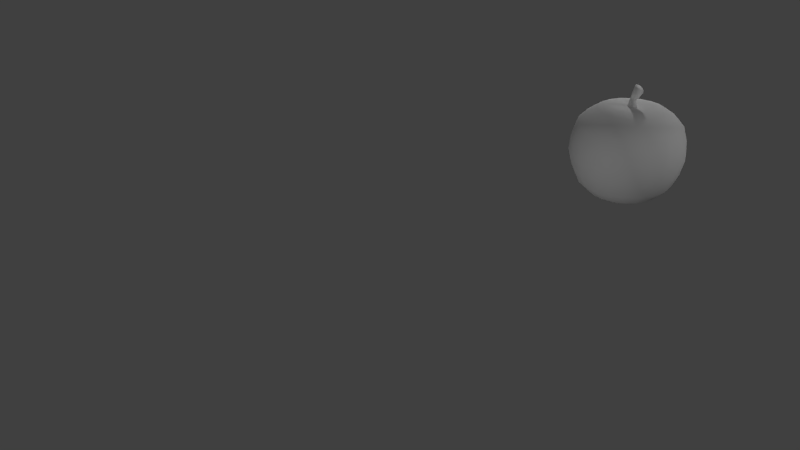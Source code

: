 # Source: pumpkin.blend  (saved by Blender 2.74.0; exported with 4.5.12 LTS)
import bpy
from mathutils import Matrix  # noqa: F401  (used for matrix-valued properties, if any)

bpy.ops.wm.read_factory_settings(use_empty=True)
scene = bpy.context.scene
scene.name = 'Scene'

# ---- collections
col_collection_1 = bpy.data.collections.new('Collection 1'); scene.collection.children.link(col_collection_1)

# ---- materials (node trees are filled in below, after node groups)
mat_pumpkin_texture = bpy.data.materials.new('pumpkin_texture')
mat_pumpkin_texture.alpha_threshold = 0.0
mat_pumpkin_texture.use_transparent_shadow = False
mat_pumpkin_texture.roughness = 0.5
mat_pumpkin_texture.specular_intensity = 0.0
mat_pumpkin_stem = bpy.data.materials.new('pumpkin_stem')
mat_pumpkin_stem.alpha_threshold = 0.0
mat_pumpkin_stem.use_transparent_shadow = False
mat_pumpkin_stem.roughness = 0.5
mat_pumpkin_stem.line_color = (0.0, 0.0, 0.0, 1.0)

# ---- material node trees

# ---- world
world_world = bpy.data.worlds.new('World'); scene.world = world_world
world_world.color = (0.05088, 0.05088, 0.05088)
world_world.use_sun_shadow = False
world_world.sun_shadow_jitter_overblur = 0.0
world_world.cycles.sampling_method = 'MANUAL'
world_world.cycles.sample_map_resolution = 256

# ---- cameras
cam_camera = bpy.data.cameras.new('Camera')
cam_camera.clip_end = 100.0
cam_camera.lens = 35.0
cam_camera.sensor_width = 32.0
cam_camera.sensor_height = 18.0
cam_camera.ortho_scale = 7.314
cam_camera.dof.focus_distance = 0.0
cam_camera.dof.aperture_fstop = 128.0

# ---- lights
light_lamp_004 = bpy.data.lights.new('Lamp.004', 'POINT')
light_lamp_004.transmission_factor = 0.0
light_lamp_004.cutoff_distance = 30.0
light_lamp_004.energy = 100.0
light_lamp_004.shadow_buffer_clip_start = 1.001
light_lamp_004.shadow_soft_size = 0.1
light_lamp_004.shadow_maximum_resolution = 0.006
light_lamp_004.use_absolute_resolution = True
light_lamp_004.cycles.use_multiple_importance_sampling = False
light_lamp_003 = bpy.data.lights.new('Lamp.003', 'POINT')
light_lamp_003.transmission_factor = 0.0
light_lamp_003.cutoff_distance = 30.0
light_lamp_003.energy = 100.0
light_lamp_003.shadow_buffer_clip_start = 1.001
light_lamp_003.shadow_soft_size = 0.1
light_lamp_003.shadow_maximum_resolution = 0.006
light_lamp_003.use_absolute_resolution = True
light_lamp_003.cycles.use_multiple_importance_sampling = False
light_lamp_002 = bpy.data.lights.new('Lamp.002', 'POINT')
light_lamp_002.transmission_factor = 0.0
light_lamp_002.cutoff_distance = 30.0
light_lamp_002.energy = 100.0
light_lamp_002.shadow_buffer_clip_start = 1.001
light_lamp_002.shadow_soft_size = 0.1
light_lamp_002.shadow_maximum_resolution = 0.006
light_lamp_002.use_absolute_resolution = True
light_lamp_002.cycles.use_multiple_importance_sampling = False
light_lamp_001 = bpy.data.lights.new('Lamp.001', 'POINT')
light_lamp_001.transmission_factor = 0.0
light_lamp_001.cutoff_distance = 30.0
light_lamp_001.energy = 100.0
light_lamp_001.shadow_buffer_clip_start = 1.001
light_lamp_001.shadow_soft_size = 0.1
light_lamp_001.shadow_maximum_resolution = 0.006
light_lamp_001.use_absolute_resolution = True
light_lamp_001.cycles.use_multiple_importance_sampling = False
light_lamp = bpy.data.lights.new('Lamp', 'POINT')
light_lamp.transmission_factor = 0.0
light_lamp.cutoff_distance = 30.0
light_lamp.energy = 100.0
light_lamp.shadow_buffer_clip_start = 1.001
light_lamp.shadow_soft_size = 0.1
light_lamp.shadow_maximum_resolution = 0.006
light_lamp.use_absolute_resolution = True
light_lamp.cycles.use_multiple_importance_sampling = False

# ---- meshes
me_cylinder = bpy.data.meshes.new('Cylinder')
me_cylinder.from_pydata([(1.172e-08, 0.7983, -0.5046), (6.957e-09, 0.8803, 0.5046), (0.2467, 0.7592, -0.5046), (0.272, 0.8372, 0.5046), (0.4692, 0.6458, -0.5046), (0.5174, 0.7122, 0.5046), (0.6458, 0.4692, -0.5046), (0.7122, 0.5174, 0.5046), (0.7592, 0.2467, -0.5046), (0.8372, 0.272, 0.5046), (0.7983, 2.403e-08, -0.5046), (0.8803, -3.517e-09, 0.5046), (0.7592, -0.2467, -0.5046), (0.8372, -0.272, 0.5046), (0.6458, -0.4692, -0.5046), (0.7122, -0.5174, 0.5046), (0.4692, -0.6458, -0.5046), (0.5174, -0.7122, 0.5046), (0.2467, -0.7592, -0.5046), (0.272, -0.8372, 0.5046), (-2.484e-07, -0.7983, -0.5046), (-2.799e-07, -0.8803, 0.5046), (-0.2467, -0.7592, -0.5046), (-0.272, -0.8372, 0.5046), (-0.4692, -0.6458, -0.5046), (-0.5174, -0.7122, 0.5046), (-0.6458, -0.4692, -0.5046), (-0.7122, -0.5174, 0.5046), (-0.7592, -0.2467, -0.5046), (-0.8372, -0.272, 0.5046), (-0.7983, 8.297e-07, -0.5046), (-0.8803, 8.85e-07, 0.5046), (-0.7592, 0.2467, -0.5046), (-0.8372, 0.272, 0.5046), (-0.6458, 0.4692, -0.5046), (-0.7122, 0.5174, 0.5046), (-0.4692, 0.6458, -0.5046), (-0.5174, 0.7122, 0.5046), (-0.2467, 0.7592, -0.5046), (-0.272, 0.8372, 0.5046), (1.449e-09, 0.9751, 0.0), (0.3013, 0.9274, 0.0), (0.5731, 0.7889, 0.0), (0.7889, 0.5731, 0.0), (0.9274, 0.3013, 0.0), (0.9751, -3.534e-08, 0.0), (0.9274, -0.3013, 0.0), (0.7889, -0.5731, 0.0), (0.5731, -0.7889, 0.0), (0.3013, -0.9274, 0.0), (-3.163e-07, -0.9751, 0.0), (-0.3013, -0.9274, 0.0), (-0.5731, -0.7889, 0.0), (-0.7889, -0.5731, 0.0), (-0.9274, -0.3013, 0.0), (-0.9751, 9.488e-07, 0.0), (-0.9274, 0.3013, 0.0), (-0.7889, 0.5731, 0.0), (-0.5731, 0.7889, 0.0), (-0.3013, 0.9274, 0.0), (1.24e-08, 0.7533, 0.6425), (0.2328, 0.7164, 0.6425), (0.4428, 0.6094, 0.6425), (0.6094, 0.4428, 0.6425), (0.7164, 0.2328, 0.6425), (0.7533, 4.171e-08, 0.6425), (0.7164, -0.2328, 0.6425), (0.6094, -0.4428, 0.6425), (0.4428, -0.6094, 0.6425), (0.2328, -0.7164, 0.6425), (-2.33e-07, -0.7533, 0.6425), (-0.2328, -0.7164, 0.6425), (-0.4428, -0.6094, 0.6425), (-0.6094, -0.4428, 0.6425), (-0.7164, -0.2328, 0.6425), (-0.7533, 8.02e-07, 0.6425), (-0.7164, 0.2328, 0.6425), (-0.6094, 0.4428, 0.6425), (-0.4428, 0.6094, 0.6425), (-0.2328, 0.7164, 0.6425), (2.568e-08, 0.5703, 0.7683), (0.1762, 0.5424, 0.7683), (0.3352, 0.4614, 0.7683), (0.4614, 0.3352, 0.7683), (0.5424, 0.1762, 0.7683), (0.5703, 1.032e-07, 0.7683), (0.5424, -0.1762, 0.7683), (0.4614, -0.3352, 0.7683), (0.3352, -0.4614, 0.7683), (0.1762, -0.5424, 0.7683), (-1.602e-07, -0.5703, 0.7683), (-0.1762, -0.5424, 0.7683), (-0.3352, -0.4614, 0.7683), (-0.4614, -0.3352, 0.7683), (-0.5424, -0.1762, 0.7683), (-0.5703, 6.789e-07, 0.7683), (-0.5424, 0.1762, 0.7683), (-0.4614, 0.3352, 0.7683), (-0.3352, 0.4614, 0.7683), (-0.1762, 0.5424, 0.7683), (4.209e-08, 0.3725, 0.817), (0.1151, 0.3543, 0.817), (0.219, 0.3014, 0.817), (0.3014, 0.219, 0.817), (0.3543, 0.1151, 0.817), (0.3725, 1.667e-07, 0.817), (0.3543, -0.1151, 0.817), (0.3014, -0.219, 0.817), (0.219, -0.3014, 0.817), (0.1151, -0.3543, 0.817), (-7.93e-08, -0.3725, 0.817), (-0.1151, -0.3543, 0.817), (-0.219, -0.3014, 0.817), (-0.3014, -0.219, 0.817), (-0.3543, -0.1151, 0.817), (-0.3725, 5.427e-07, 0.817), (-0.3543, 0.1151, 0.817), (-0.3014, 0.219, 0.817), (-0.219, 0.3014, 0.817), (-0.1151, 0.3543, 0.817), (2.596e-09, 0.9549, 0.2523), (0.2951, 0.9082, 0.2523), (0.5613, 0.7726, 0.2523), (0.7726, 0.5613, 0.2523), (0.9082, 0.2951, 0.2523), (0.9549, -2.844e-08, 0.2523), (0.9082, -0.2951, 0.2523), (0.7726, -0.5613, 0.2523), (0.5613, -0.7726, 0.2523), (0.2951, -0.9082, 0.2523), (-3.086e-07, -0.9549, 0.2523), (-0.2951, -0.9082, 0.2523), (-0.5613, -0.7726, 0.2523), (-0.7726, -0.5613, 0.2523), (-0.9082, -0.2951, 0.2523), (-0.9549, 9.354e-07, 0.2523), (-0.9082, 0.2951, 0.2523), (-0.7726, 0.5613, 0.2523), (-0.5613, 0.7726, 0.2523), (-0.2951, 0.9082, 0.2523), (0.2827, 0.8699, -0.2523), (0.5376, 0.74, -0.2523), (0.74, 0.5376, -0.2523), (0.8699, 0.2827, -0.2523), (0.9147, -1.405e-08, -0.2523), (0.8699, -0.2827, -0.2523), (0.74, -0.5376, -0.2523), (0.5376, -0.74, -0.2523), (0.2827, -0.8699, -0.2523), (-2.931e-07, -0.9147, -0.2523), (-0.2827, -0.8699, -0.2523), (-0.5376, -0.74, -0.2523), (-0.74, -0.5376, -0.2523), (-0.8699, -0.2827, -0.2523), (-0.9147, 9.091e-07, -0.2523), (-0.8699, 0.2827, -0.2523), (-0.74, 0.5376, -0.2523), (-0.5376, 0.74, -0.2523), (-0.2827, 0.8699, -0.2523), (4.958e-09, 0.9147, -0.2523), (2.312e-08, 0.6012, -0.6952), (0.1858, 0.5717, -0.6952), (0.3534, 0.4863, -0.6952), (0.4863, 0.3534, -0.6952), (0.5717, 0.1858, -0.6952), (0.6012, 8.653e-08, -0.6952), (0.5717, -0.1858, -0.6952), (0.4863, -0.3533, -0.6952), (0.3534, -0.4863, -0.6952), (0.1858, -0.5717, -0.6952), (-1.728e-07, -0.6012, -0.6952), (-0.1858, -0.5717, -0.6952), (-0.3534, -0.4863, -0.6952), (-0.4863, -0.3533, -0.6952), (-0.5717, -0.1858, -0.6952), (-0.6012, 6.933e-07, -0.6952), (-0.5717, 0.1858, -0.6952), (-0.4863, 0.3534, -0.6952), (-0.3533, 0.4863, -0.6952), (-0.1858, 0.5717, -0.6952), (3.066e-08, 0.3669, -0.8088), (0.1134, 0.349, -0.8088), (0.2157, 0.2968, -0.8088), (0.2968, 0.2157, -0.8088), (0.349, 0.1134, -0.8088), (0.3669, 1.608e-07, -0.8088), (0.3489, -0.1134, -0.8088), (0.2968, -0.2157, -0.8088), (0.2157, -0.2968, -0.8088), (0.1134, -0.3489, -0.8088), (-8.89e-08, -0.3669, -0.8088), (-0.1134, -0.3489, -0.8088), (-0.2157, -0.2968, -0.8088), (-0.2968, -0.2157, -0.8088), (-0.349, -0.1134, -0.8088), (-0.3669, 5.311e-07, -0.8088), (-0.3489, 0.1134, -0.8088), (-0.2968, 0.2157, -0.8088), (-0.2157, 0.2968, -0.8088), (-0.1134, 0.349, -0.8088), (4.201e-08, 0.1856, -0.8291), (0.05737, 0.1766, -0.8291), (0.1091, 0.1502, -0.8291), (0.1502, 0.1091, -0.8291), (0.1766, 0.05737, -0.8291), (0.1856, 2.19e-07, -0.8291), (0.1766, -0.05737, -0.8291), (0.1502, -0.1091, -0.8291), (0.1091, -0.1502, -0.8291), (0.05737, -0.1766, -0.8291), (-1.848e-08, -0.1856, -0.8291), (-0.05737, -0.1766, -0.8291), (-0.1091, -0.1502, -0.8291), (-0.1502, -0.1091, -0.8291), (-0.1766, -0.05737, -0.8291), (-0.1856, 4.064e-07, -0.8291), (-0.1766, 0.05737, -0.8291), (-0.1502, 0.1091, -0.8291), (-0.1091, 0.1502, -0.8291), (-0.05737, 0.1766, -0.8291), (0.07655, 0.2356, 0.817), (4.858e-08, 0.2477, 0.817), (0.1456, 0.2004, 0.817), (0.2004, 0.1456, 0.817), (0.2356, 0.07655, 0.817), (0.2477, 2.057e-07, 0.817), (0.2356, -0.07655, 0.817), (0.2004, -0.1456, 0.817), (0.1456, -0.2004, 0.817), (0.07655, -0.2356, 0.817), (-3.213e-08, -0.2477, 0.817), (-0.07655, -0.2356, 0.817), (-0.1456, -0.2004, 0.817), (-0.2004, -0.1456, 0.817), (-0.2356, -0.07655, 0.817), (-0.2477, 4.557e-07, 0.817), (-0.2356, 0.07655, 0.817), (-0.2004, 0.1456, 0.817), (-0.1456, 0.2004, 0.817), (-0.07655, 0.2356, 0.817), (0.02998, 0.09226, 0.817), (5.914e-08, 0.09701, 0.817), (0.05702, 0.07848, 0.817), (0.07848, 0.05702, 0.817), (0.09226, 0.02998, 0.817), (0.09701, 2.532e-07, 0.817), (0.09226, -0.02998, 0.817), (0.07848, -0.05702, 0.817), (0.05702, -0.07848, 0.817), (0.02998, -0.09226, 0.817), (2.753e-08, -0.09701, 0.817), (-0.02998, -0.09226, 0.817), (-0.05702, -0.07848, 0.817), (-0.07848, -0.05702, 0.817), (-0.09226, -0.02998, 0.817), (-0.09701, 3.512e-07, 0.817), (-0.09226, 0.02998, 0.817), (-0.07848, 0.05702, 0.817), (-0.05702, 0.07848, 0.817), (-0.02998, 0.09226, 0.817)], [], [(120, 1, 3, 121), (121, 3, 5, 122), (122, 5, 7, 123), (123, 7, 9, 124), (124, 9, 11, 125), (125, 11, 13, 126), (126, 13, 15, 127), (127, 15, 17, 128), (128, 17, 19, 129), (129, 19, 21, 130), (130, 21, 23, 131), (131, 23, 25, 132), (132, 25, 27, 133), (133, 27, 29, 134), (134, 29, 31, 135), (135, 31, 33, 136), (136, 33, 35, 137), (137, 35, 37, 138), (23, 21, 70, 71), (139, 39, 1, 120), (138, 37, 39, 139), (6, 8, 164, 163), (157, 58, 59, 158), (158, 59, 40, 159), (156, 57, 58, 157), (155, 56, 57, 156), (154, 55, 56, 155), (153, 54, 55, 154), (152, 53, 54, 153), (151, 52, 53, 152), (150, 51, 52, 151), (149, 50, 51, 150), (148, 49, 50, 149), (147, 48, 49, 148), (146, 47, 48, 147), (145, 46, 47, 146), (144, 45, 46, 145), (143, 44, 45, 144), (142, 43, 44, 143), (141, 42, 43, 142), (140, 41, 42, 141), (159, 40, 41, 140), (70, 69, 89, 90), (7, 5, 62, 63), (29, 27, 73, 74), (35, 33, 76, 77), (13, 11, 65, 66), (1, 39, 79, 60), (19, 17, 68, 69), (25, 23, 71, 72), (9, 7, 63, 64), (31, 29, 74, 75), (37, 35, 77, 78), (15, 13, 66, 67), (21, 19, 69, 70), (5, 3, 61, 62), (27, 25, 72, 73), (11, 9, 64, 65), (33, 31, 75, 76), (39, 37, 78, 79), (3, 1, 60, 61), (17, 15, 67, 68), (83, 82, 102, 103), (79, 78, 98, 99), (68, 67, 87, 88), (77, 76, 96, 97), (66, 65, 85, 86), (64, 63, 83, 84), (75, 74, 94, 95), (62, 61, 81, 82), (73, 72, 92, 93), (71, 70, 90, 91), (60, 79, 99, 80), (69, 68, 88, 89), (78, 77, 97, 98), (67, 66, 86, 87), (65, 64, 84, 85), (76, 75, 95, 96), (63, 62, 82, 83), (74, 73, 93, 94), (61, 60, 80, 81), (72, 71, 91, 92), (118, 117, 237, 238), (94, 93, 113, 114), (81, 80, 100, 101), (92, 91, 111, 112), (90, 89, 109, 110), (99, 98, 118, 119), (88, 87, 107, 108), (97, 96, 116, 117), (86, 85, 105, 106), (84, 83, 103, 104), (95, 94, 114, 115), (82, 81, 101, 102), (93, 92, 112, 113), (91, 90, 110, 111), (80, 99, 119, 100), (89, 88, 108, 109), (98, 97, 117, 118), (87, 86, 106, 107), (85, 84, 104, 105), (96, 95, 115, 116), (58, 138, 139, 59), (59, 139, 120, 40), (57, 137, 138, 58), (56, 136, 137, 57), (55, 135, 136, 56), (54, 134, 135, 55), (53, 133, 134, 54), (52, 132, 133, 53), (51, 131, 132, 52), (50, 130, 131, 51), (49, 129, 130, 50), (48, 128, 129, 49), (47, 127, 128, 48), (46, 126, 127, 47), (45, 125, 126, 46), (44, 124, 125, 45), (43, 123, 124, 44), (42, 122, 123, 43), (41, 121, 122, 42), (40, 120, 121, 41), (0, 159, 140, 2), (2, 140, 141, 4), (4, 141, 142, 6), (6, 142, 143, 8), (8, 143, 144, 10), (10, 144, 145, 12), (12, 145, 146, 14), (14, 146, 147, 16), (16, 147, 148, 18), (18, 148, 149, 20), (20, 149, 150, 22), (22, 150, 151, 24), (24, 151, 152, 26), (26, 152, 153, 28), (28, 153, 154, 30), (30, 154, 155, 32), (32, 155, 156, 34), (34, 156, 157, 36), (38, 158, 159, 0), (36, 157, 158, 38), (178, 179, 199, 198), (28, 30, 175, 174), (34, 36, 178, 177), (12, 14, 167, 166), (18, 20, 170, 169), (2, 4, 162, 161), (24, 26, 173, 172), (8, 10, 165, 164), (30, 32, 176, 175), (36, 38, 179, 178), (0, 2, 161, 160), (14, 16, 168, 167), (20, 22, 171, 170), (4, 6, 163, 162), (26, 28, 174, 173), (32, 34, 177, 176), (10, 12, 166, 165), (38, 0, 160, 179), (16, 18, 169, 168), (22, 24, 172, 171), (180, 181, 201, 200), (167, 168, 188, 187), (176, 177, 197, 196), (165, 166, 186, 185), (163, 164, 184, 183), (174, 175, 195, 194), (161, 162, 182, 181), (172, 173, 193, 192), (170, 171, 191, 190), (179, 160, 180, 199), (168, 169, 189, 188), (177, 178, 198, 197), (166, 167, 187, 186), (164, 165, 185, 184), (175, 176, 196, 195), (162, 163, 183, 182), (173, 174, 194, 193), (160, 161, 181, 180), (171, 172, 192, 191), (169, 170, 190, 189), (200, 201, 202, 203, 204, 205, 206, 207, 208, 209, 210, 211, 212, 213, 214, 215, 216, 217, 218, 219), (191, 192, 212, 211), (189, 190, 210, 209), (198, 199, 219, 218), (187, 188, 208, 207), (196, 197, 217, 216), (185, 186, 206, 205), (183, 184, 204, 203), (194, 195, 215, 214), (181, 182, 202, 201), (192, 193, 213, 212), (190, 191, 211, 210), (199, 180, 200, 219), (188, 189, 209, 208), (197, 198, 218, 217), (186, 187, 207, 206), (184, 185, 205, 204), (195, 196, 216, 215), (182, 183, 203, 202), (193, 194, 214, 213), (221, 239, 259, 241), (107, 106, 226, 227), (105, 104, 224, 225), (116, 115, 235, 236), (103, 102, 222, 223), (114, 113, 233, 234), (101, 100, 221, 220), (112, 111, 231, 232), (110, 109, 229, 230), (119, 118, 238, 239), (108, 107, 227, 228), (117, 116, 236, 237), (106, 105, 225, 226), (104, 103, 223, 224), (115, 114, 234, 235), (102, 101, 220, 222), (113, 112, 232, 233), (111, 110, 230, 231), (100, 119, 239, 221), (109, 108, 228, 229), (240, 241, 259, 258, 257, 256, 255, 254, 253, 252, 251, 250, 249, 248, 247, 246, 245, 244, 243, 242), (229, 228, 248, 249), (238, 237, 257, 258), (227, 226, 246, 247), (225, 224, 244, 245), (236, 235, 255, 256), (223, 222, 242, 243), (234, 233, 253, 254), (220, 221, 241, 240), (232, 231, 251, 252), (230, 229, 249, 250), (239, 238, 258, 259), (228, 227, 247, 248), (237, 236, 256, 257), (226, 225, 245, 246), (224, 223, 243, 244), (235, 234, 254, 255), (222, 220, 240, 242), (233, 232, 252, 253), (231, 230, 250, 251)])
me_cylinder.polygons.foreach_set('use_smooth', [True] * 242)
_uv = me_cylinder.uv_layers.new(name='UVMap')
_uv.uv.foreach_set('vector', [0.5007, 0.5518, 0.5007, 0.6533, 0.4594, 0.6533, 0.4594, 0.5518, 0.4594, 0.5518, 0.4594, 0.6533, 0.4265, 0.6533, 0.4265, 0.5518, 0.4265, 0.5518, 0.4265, 0.6533, 0.3795, 0.6533, 0.3795, 0.5518, 0.3795, 0.5518, 0.3795, 0.6533, 0.3327, 0.6533, 0.3327, 0.5518, 0.3327, 0.5518, 0.3327, 0.6533, 0.2833, 0.6533, 0.2833, 0.5518, 0.2833, 0.5518, 0.2833, 0.6533, 0.2452, 0.6533, 0.2452, 0.5518, 0.2452, 0.5518, 0.2452, 0.6533, 0.197, 0.6533, 0.197, 0.5518, 0.197, 0.5518, 0.197, 0.6533, 0.155, 0.6533, 0.155, 0.5518, 0.155, 0.5518, 0.155, 0.6533, 0.1151, 0.6533, 0.1151, 0.5518, 0.1151, 0.5518, 0.1151, 0.6533, -0.001806, 0.6533, -0.001806, 0.5518, 0.9983, 0.5518, 0.9983, 0.6533, 0.9428, 0.6533, 0.9428, 0.5518, 0.9428, 0.5518, 0.9428, 0.6533, 0.8119, 0.6533, 0.8119, 0.5518, 0.8119, 0.5518, 0.8119, 0.6533, 0.6508, 0.6533, 0.6508, 0.5518, 0.6508, 0.5518, 0.6508, 0.6533, 0.6247, 0.6533, 0.6247, 0.5518, 0.6247, 0.5518, 0.6247, 0.6533, 0.6008, 0.6533, 0.6008, 0.5518, 0.6008, 0.5518, 0.6008, 0.6533, 0.5782, 0.6533, 0.5782, 0.5518, 0.5782, 0.5518, 0.5782, 0.6533, 0.5565, 0.6533, 0.5565, 0.5518, 0.5565, 0.5518, 0.5565, 0.6533, 0.5354, 0.6533, 0.5354, 0.5518, 0.9428, 0.6533, 0.9983, 0.6533, 0.9983, 0.7166, 0.9428, 0.7166, 0.5157, 0.5518, 0.5157, 0.6533, 0.5007, 0.6533, 0.5007, 0.5518, 0.5354, 0.5518, 0.5354, 0.6533, 0.5157, 0.6533, 0.5157, 0.5518, 0.3795, 0.1864, 0.3327, 0.1864, 0.3327, 0.1206, 0.3795, 0.1206, 0.5354, 0.2953, 0.5354, 0.4383, 0.5157, 0.4383, 0.5157, 0.2953, 0.5157, 0.2953, 0.5157, 0.4383, 0.5007, 0.4383, 0.5007, 0.2953, 0.5565, 0.2953, 0.5565, 0.4383, 0.5354, 0.4383, 0.5354, 0.2953, 0.5782, 0.2953, 0.5782, 0.4383, 0.5565, 0.4383, 0.5565, 0.2953, 0.6008, 0.2953, 0.6008, 0.4383, 0.5782, 0.4383, 0.5782, 0.2953, 0.6247, 0.2953, 0.6247, 0.4383, 0.6008, 0.4383, 0.6008, 0.2953, 0.6508, 0.2953, 0.6508, 0.4383, 0.6247, 0.4383, 0.6247, 0.2953, 0.8119, 0.2953, 0.8119, 0.4383, 0.6508, 0.4383, 0.6508, 0.2953, 0.9428, 0.2953, 0.9428, 0.4383, 0.8119, 0.4383, 0.8119, 0.2953, 0.9983, 0.2953, 0.9983, 0.4383, 0.9428, 0.4383, 0.9428, 0.2953, 0.1151, 0.2953, 0.1151, 0.4383, -0.001806, 0.4383, -0.001806, 0.2953, 0.155, 0.2953, 0.155, 0.4383, 0.1151, 0.4383, 0.1151, 0.2953, 0.197, 0.2953, 0.197, 0.4383, 0.155, 0.4383, 0.155, 0.2953, 0.2452, 0.2953, 0.2452, 0.4383, 0.197, 0.4383, 0.197, 0.2953, 0.2833, 0.2953, 0.2833, 0.4383, 0.2452, 0.4383, 0.2452, 0.2953, 0.3327, 0.2953, 0.3327, 0.4383, 0.2833, 0.4383, 0.2833, 0.2953, 0.3795, 0.2953, 0.3795, 0.4383, 0.3327, 0.4383, 0.3327, 0.2953, 0.4265, 0.2953, 0.4265, 0.4383, 0.3795, 0.4383, 0.3795, 0.2953, 0.4594, 0.2953, 0.4594, 0.4383, 0.4265, 0.4383, 0.4265, 0.2953, 0.5007, 0.2953, 0.5007, 0.4383, 0.4594, 0.4383, 0.4594, 0.2953, -0.001806, 0.7166, 0.1151, 0.7166, 0.1151, 0.7817, -0.001806, 0.7817, 0.3795, 0.6533, 0.4265, 0.6533, 0.4265, 0.7166, 0.3795, 0.7166, 0.6247, 0.6533, 0.6508, 0.6533, 0.6508, 0.7166, 0.6247, 0.7166, 0.5565, 0.6533, 0.5782, 0.6533, 0.5782, 0.7166, 0.5565, 0.7166, 0.2452, 0.6533, 0.2833, 0.6533, 0.2833, 0.7166, 0.2452, 0.7166, 0.5007, 0.6533, 0.5157, 0.6533, 0.5157, 0.7166, 0.5007, 0.7166, 0.1151, 0.6533, 0.155, 0.6533, 0.155, 0.7166, 0.1151, 0.7166, 0.8119, 0.6533, 0.9428, 0.6533, 0.9428, 0.7166, 0.8119, 0.7166, 0.3327, 0.6533, 0.3795, 0.6533, 0.3795, 0.7166, 0.3327, 0.7166, 0.6008, 0.6533, 0.6247, 0.6533, 0.6247, 0.7166, 0.6008, 0.7166, 0.5354, 0.6533, 0.5565, 0.6533, 0.5565, 0.7166, 0.5354, 0.7166, 0.197, 0.6533, 0.2452, 0.6533, 0.2452, 0.7166, 0.197, 0.7166, -0.001806, 0.6533, 0.1151, 0.6533, 0.1151, 0.7166, -0.001806, 0.7166, 0.4265, 0.6533, 0.4594, 0.6533, 0.4594, 0.7166, 0.4265, 0.7166, 0.6508, 0.6533, 0.8119, 0.6533, 0.8119, 0.7166, 0.6508, 0.7166, 0.2833, 0.6533, 0.3327, 0.6533, 0.3327, 0.7166, 0.2833, 0.7166, 0.5782, 0.6533, 0.6008, 0.6533, 0.6008, 0.7166, 0.5782, 0.7166, 0.5157, 0.6533, 0.5354, 0.6533, 0.5354, 0.7166, 0.5157, 0.7166, 0.4594, 0.6533, 0.5007, 0.6533, 0.5007, 0.7166, 0.4594, 0.7166, 0.155, 0.6533, 0.197, 0.6533, 0.197, 0.7166, 0.155, 0.7166, 0.3795, 0.7817, 0.4265, 0.7817, 0.4265, 0.8436, 0.3795, 0.8436, 0.5157, 0.7166, 0.5354, 0.7166, 0.5354, 0.7817, 0.5157, 0.7817, 0.155, 0.7166, 0.197, 0.7166, 0.197, 0.7817, 0.155, 0.7817, 0.5565, 0.7166, 0.5782, 0.7166, 0.5782, 0.7817, 0.5565, 0.7817, 0.2452, 0.7166, 0.2833, 0.7166, 0.2833, 0.7817, 0.2452, 0.7817, 0.3327, 0.7166, 0.3795, 0.7166, 0.3795, 0.7817, 0.3327, 0.7817, 0.6008, 0.7166, 0.6247, 0.7166, 0.6247, 0.7817, 0.6008, 0.7817, 0.4265, 0.7166, 0.4594, 0.7166, 0.4594, 0.7817, 0.4265, 0.7817, 0.6508, 0.7166, 0.8119, 0.7166, 0.8119, 0.7817, 0.6508, 0.7817, 0.9428, 0.7166, 0.9983, 0.7166, 0.9983, 0.7817, 0.9428, 0.7817, 0.5007, 0.7166, 0.5157, 0.7166, 0.5157, 0.7817, 0.5007, 0.7817, 0.1151, 0.7166, 0.155, 0.7166, 0.155, 0.7817, 0.1151, 0.7817, 0.5354, 0.7166, 0.5565, 0.7166, 0.5565, 0.7817, 0.5354, 0.7817, 0.197, 0.7166, 0.2452, 0.7166, 0.2452, 0.7817, 0.197, 0.7817, 0.2833, 0.7166, 0.3327, 0.7166, 0.3327, 0.7817, 0.2833, 0.7817, 0.5782, 0.7166, 0.6008, 0.7166, 0.6008, 0.7817, 0.5782, 0.7817, 0.3795, 0.7166, 0.4265, 0.7166, 0.4265, 0.7817, 0.3795, 0.7817, 0.6247, 0.7166, 0.6508, 0.7166, 0.6508, 0.7817, 0.6247, 0.7817, 0.4594, 0.7166, 0.5007, 0.7166, 0.5007, 0.7817, 0.4594, 0.7817, 0.8119, 0.7166, 0.9428, 0.7166, 0.9428, 0.7817, 0.8119, 0.7817, 0.5354, 0.8436, 0.5565, 0.8436, 0.5565, 0.9128, 0.5354, 0.9128, 0.6247, 0.7817, 0.6508, 0.7817, 0.6508, 0.8436, 0.6247, 0.8436, 0.4594, 0.7817, 0.5007, 0.7817, 0.5007, 0.8436, 0.4594, 0.8436, 0.8119, 0.7817, 0.9428, 0.7817, 0.9428, 0.8436, 0.8119, 0.8436, -0.001806, 0.7817, 0.1151, 0.7817, 0.1151, 0.8436, -0.001806, 0.8436, 0.5157, 0.7817, 0.5354, 0.7817, 0.5354, 0.8436, 0.5157, 0.8436, 0.155, 0.7817, 0.197, 0.7817, 0.197, 0.8436, 0.155, 0.8436, 0.5565, 0.7817, 0.5782, 0.7817, 0.5782, 0.8436, 0.5565, 0.8436, 0.2452, 0.7817, 0.2833, 0.7817, 0.2833, 0.8436, 0.2452, 0.8436, 0.3327, 0.7817, 0.3795, 0.7817, 0.3795, 0.8436, 0.3327, 0.8436, 0.6008, 0.7817, 0.6247, 0.7817, 0.6247, 0.8436, 0.6008, 0.8436, 0.4265, 0.7817, 0.4594, 0.7817, 0.4594, 0.8436, 0.4265, 0.8436, 0.6508, 0.7817, 0.8119, 0.7817, 0.8119, 0.8436, 0.6508, 0.8436, 0.9428, 0.7817, 0.9983, 0.7817, 0.9983, 0.8436, 0.9428, 0.8436, 0.5007, 0.7817, 0.5157, 0.7817, 0.5157, 0.8436, 0.5007, 0.8436, 0.1151, 0.7817, 0.155, 0.7817, 0.155, 0.8436, 0.1151, 0.8436, 0.5354, 0.7817, 0.5565, 0.7817, 0.5565, 0.8436, 0.5354, 0.8436, 0.197, 0.7817, 0.2452, 0.7817, 0.2452, 0.8436, 0.197, 0.8436, 0.2833, 0.7817, 0.3327, 0.7817, 0.3327, 0.8436, 0.2833, 0.8436, 0.5782, 0.7817, 0.6008, 0.7817, 0.6008, 0.8436, 0.5782, 0.8436, 0.5354, 0.4383, 0.5354, 0.5518, 0.5157, 0.5518, 0.5157, 0.4383, 0.5157, 0.4383, 0.5157, 0.5518, 0.5007, 0.5518, 0.5007, 0.4383, 0.5565, 0.4383, 0.5565, 0.5518, 0.5354, 0.5518, 0.5354, 0.4383, 0.5782, 0.4383, 0.5782, 0.5518, 0.5565, 0.5518, 0.5565, 0.4383, 0.6008, 0.4383, 0.6008, 0.5518, 0.5782, 0.5518, 0.5782, 0.4383, 0.6247, 0.4383, 0.6247, 0.5518, 0.6008, 0.5518, 0.6008, 0.4383, 0.6508, 0.4383, 0.6508, 0.5518, 0.6247, 0.5518, 0.6247, 0.4383, 0.8119, 0.4383, 0.8119, 0.5518, 0.6508, 0.5518, 0.6508, 0.4383, 0.9428, 0.4383, 0.9428, 0.5518, 0.8119, 0.5518, 0.8119, 0.4383, 0.9983, 0.4383, 0.9983, 0.5518, 0.9428, 0.5518, 0.9428, 0.4383, 0.1151, 0.4383, 0.1151, 0.5518, -0.001806, 0.5518, -0.001806, 0.4383, 0.155, 0.4383, 0.155, 0.5518, 0.1151, 0.5518, 0.1151, 0.4383, 0.197, 0.4383, 0.197, 0.5518, 0.155, 0.5518, 0.155, 0.4383, 0.2452, 0.4383, 0.2452, 0.5518, 0.197, 0.5518, 0.197, 0.4383, 0.2833, 0.4383, 0.2833, 0.5518, 0.2452, 0.5518, 0.2452, 0.4383, 0.3327, 0.4383, 0.3327, 0.5518, 0.2833, 0.5518, 0.2833, 0.4383, 0.3795, 0.4383, 0.3795, 0.5518, 0.3327, 0.5518, 0.3327, 0.4383, 0.4265, 0.4383, 0.4265, 0.5518, 0.3795, 0.5518, 0.3795, 0.4383, 0.4594, 0.4383, 0.4594, 0.5518, 0.4265, 0.5518, 0.4265, 0.4383, 0.5007, 0.4383, 0.5007, 0.5518, 0.4594, 0.5518, 0.4594, 0.4383, 0.5007, 0.1864, 0.5007, 0.2953, 0.4594, 0.2953, 0.4594, 0.1864, 0.4594, 0.1864, 0.4594, 0.2953, 0.4265, 0.2953, 0.4265, 0.1864, 0.4265, 0.1864, 0.4265, 0.2953, 0.3795, 0.2953, 0.3795, 0.1864, 0.3795, 0.1864, 0.3795, 0.2953, 0.3327, 0.2953, 0.3327, 0.1864, 0.3327, 0.1864, 0.3327, 0.2953, 0.2833, 0.2953, 0.2833, 0.1864, 0.2833, 0.1864, 0.2833, 0.2953, 0.2452, 0.2953, 0.2452, 0.1864, 0.2452, 0.1864, 0.2452, 0.2953, 0.197, 0.2953, 0.197, 0.1864, 0.197, 0.1864, 0.197, 0.2953, 0.155, 0.2953, 0.155, 0.1864, 0.155, 0.1864, 0.155, 0.2953, 0.1151, 0.2953, 0.1151, 0.1864, 0.1151, 0.1864, 0.1151, 0.2953, -0.001806, 0.2953, -0.001806, 0.1864, 0.9983, 0.1864, 0.9983, 0.2953, 0.9428, 0.2953, 0.9428, 0.1864, 0.9428, 0.1864, 0.9428, 0.2953, 0.8119, 0.2953, 0.8119, 0.1864, 0.8119, 0.1864, 0.8119, 0.2953, 0.6508, 0.2953, 0.6508, 0.1864, 0.6508, 0.1864, 0.6508, 0.2953, 0.6247, 0.2953, 0.6247, 0.1864, 0.6247, 0.1864, 0.6247, 0.2953, 0.6008, 0.2953, 0.6008, 0.1864, 0.6008, 0.1864, 0.6008, 0.2953, 0.5782, 0.2953, 0.5782, 0.1864, 0.5782, 0.1864, 0.5782, 0.2953, 0.5565, 0.2953, 0.5565, 0.1864, 0.5565, 0.1864, 0.5565, 0.2953, 0.5354, 0.2953, 0.5354, 0.1864, 0.5157, 0.1864, 0.5157, 0.2953, 0.5007, 0.2953, 0.5007, 0.1864, 0.5354, 0.1864, 0.5354, 0.2953, 0.5157, 0.2953, 0.5157, 0.1864, 0.5354, 0.1206, 0.5157, 0.1206, 0.5157, 0.06695, 0.5354, 0.06695, 0.6247, 0.1864, 0.6008, 0.1864, 0.6008, 0.1206, 0.6247, 0.1206, 0.5565, 0.1864, 0.5354, 0.1864, 0.5354, 0.1206, 0.5565, 0.1206, 0.2452, 0.1864, 0.197, 0.1864, 0.197, 0.1206, 0.2452, 0.1206, 0.1151, 0.1864, -0.001806, 0.1864, -0.001806, 0.1206, 0.1151, 0.1206, 0.4594, 0.1864, 0.4265, 0.1864, 0.4265, 0.1206, 0.4594, 0.1206, 0.8119, 0.1864, 0.6508, 0.1864, 0.6508, 0.1206, 0.8119, 0.1206, 0.3327, 0.1864, 0.2833, 0.1864, 0.2833, 0.1206, 0.3327, 0.1206, 0.6008, 0.1864, 0.5782, 0.1864, 0.5782, 0.1206, 0.6008, 0.1206, 0.5354, 0.1864, 0.5157, 0.1864, 0.5157, 0.1206, 0.5354, 0.1206, 0.5007, 0.1864, 0.4594, 0.1864, 0.4594, 0.1206, 0.5007, 0.1206, 0.197, 0.1864, 0.155, 0.1864, 0.155, 0.1206, 0.197, 0.1206, 0.9983, 0.1864, 0.9428, 0.1864, 0.9428, 0.1206, 0.9983, 0.1206, 0.4265, 0.1864, 0.3795, 0.1864, 0.3795, 0.1206, 0.4265, 0.1206, 0.6508, 0.1864, 0.6247, 0.1864, 0.6247, 0.1206, 0.6508, 0.1206, 0.5782, 0.1864, 0.5565, 0.1864, 0.5565, 0.1206, 0.5782, 0.1206, 0.2833, 0.1864, 0.2452, 0.1864, 0.2452, 0.1206, 0.2833, 0.1206, 0.5157, 0.1864, 0.5007, 0.1864, 0.5007, 0.1206, 0.5157, 0.1206, 0.155, 0.1864, 0.1151, 0.1864, 0.1151, 0.1206, 0.155, 0.1206, 0.9428, 0.1864, 0.8119, 0.1864, 0.8119, 0.1206, 0.9428, 0.1206, 0.5007, 0.06695, 0.4594, 0.06695, 0.4594, 0.006431, 0.5007, 0.006431, 0.197, 0.1206, 0.155, 0.1206, 0.155, 0.06695, 0.197, 0.06695, 0.5782, 0.1206, 0.5565, 0.1206, 0.5565, 0.06695, 0.5782, 0.06695, 0.2833, 0.1206, 0.2452, 0.1206, 0.2452, 0.06695, 0.2833, 0.06695, 0.3795, 0.1206, 0.3327, 0.1206, 0.3327, 0.06695, 0.3795, 0.06695, 0.6247, 0.1206, 0.6008, 0.1206, 0.6008, 0.06695, 0.6247, 0.06695, 0.4594, 0.1206, 0.4265, 0.1206, 0.4265, 0.06695, 0.4594, 0.06695, 0.8119, 0.1206, 0.6508, 0.1206, 0.6508, 0.06695, 0.8119, 0.06695, 0.9983, 0.1206, 0.9428, 0.1206, 0.9428, 0.06695, 0.9983, 0.06695, 0.5157, 0.1206, 0.5007, 0.1206, 0.5007, 0.06695, 0.5157, 0.06695, 0.155, 0.1206, 0.1151, 0.1206, 0.1151, 0.06695, 0.155, 0.06695, 0.5565, 0.1206, 0.5354, 0.1206, 0.5354, 0.06695, 0.5565, 0.06695, 0.2452, 0.1206, 0.197, 0.1206, 0.197, 0.06695, 0.2452, 0.06695, 0.3327, 0.1206, 0.2833, 0.1206, 0.2833, 0.06695, 0.3327, 0.06695, 0.6008, 0.1206, 0.5782, 0.1206, 0.5782, 0.06695, 0.6008, 0.06695, 0.4265, 0.1206, 0.3795, 0.1206, 0.3795, 0.06695, 0.4265, 0.06695, 0.6508, 0.1206, 0.6247, 0.1206, 0.6247, 0.06695, 0.6508, 0.06695, 0.5007, 0.1206, 0.4594, 0.1206, 0.4594, 0.06695, 0.5007, 0.06695, 0.9428, 0.1206, 0.8119, 0.1206, 0.8119, 0.06695, 0.9428, 0.06695, 0.1151, 0.1206, -0.001806, 0.1206, -0.001806, 0.06695, 0.1151, 0.06695, 0.1842, 0.008666, 0.189, 0.007085, 0.1942, 0.007085, 0.199, 0.008666, 0.2032, 0.01167, 0.2062, 0.01581, 0.2077, 0.02068, 0.2077, 0.02579, 0.2062, 0.03066, 0.2032, 0.0348, 0.199, 0.0378, 0.1942, 0.03938, 0.189, 0.03938, 0.1842, 0.0378, 0.18, 0.0348, 0.177, 0.03066, 0.1754, 0.02579, 0.1754, 0.02068, 0.177, 0.01581, 0.18, 0.01167, 0.9428, 0.06695, 0.8119, 0.06695, 0.8119, 0.006431, 0.9428, 0.006431, 0.1151, 0.06695, -0.001806, 0.06695, -0.001806, 0.006431, 0.1151, 0.006431, 0.5354, 0.06695, 0.5157, 0.06695, 0.5157, 0.006431, 0.5354, 0.006431, 0.197, 0.06695, 0.155, 0.06695, 0.155, 0.006431, 0.197, 0.006431, 0.5782, 0.06695, 0.5565, 0.06695, 0.5565, 0.006431, 0.5782, 0.006431, 0.2833, 0.06695, 0.2452, 0.06695, 0.2452, 0.006431, 0.2833, 0.006431, 0.3795, 0.06695, 0.3327, 0.06695, 0.3327, 0.006431, 0.3795, 0.006431, 0.6247, 0.06695, 0.6008, 0.06695, 0.6008, 0.006431, 0.6247, 0.006431, 0.4594, 0.06695, 0.4265, 0.06695, 0.4265, 0.006431, 0.4594, 0.006431, 0.8119, 0.06695, 0.6508, 0.06695, 0.6508, 0.006431, 0.8119, 0.006431, 0.9983, 0.06695, 0.9428, 0.06695, 0.9428, 0.006431, 0.9983, 0.006431, 0.5157, 0.06695, 0.5007, 0.06695, 0.5007, 0.006431, 0.5157, 0.006431, 0.155, 0.06695, 0.1151, 0.06695, 0.1151, 0.006431, 0.155, 0.006431, 0.5565, 0.06695, 0.5354, 0.06695, 0.5354, 0.006431, 0.5565, 0.006431, 0.2452, 0.06695, 0.197, 0.06695, 0.197, 0.006431, 0.2452, 0.006431, 0.3327, 0.06695, 0.2833, 0.06695, 0.2833, 0.006431, 0.3327, 0.006431, 0.6008, 0.06695, 0.5782, 0.06695, 0.5782, 0.006431, 0.6008, 0.006431, 0.4265, 0.06695, 0.3795, 0.06695, 0.3795, 0.006431, 0.4265, 0.006431, 0.6508, 0.06695, 0.6247, 0.06695, 0.6247, 0.006431, 0.6508, 0.006431, 0.5007, 0.9128, 0.5157, 0.9128, 0.5157, 0.9992, 0.5007, 0.9992, 0.197, 0.8436, 0.2452, 0.8436, 0.2452, 0.9128, 0.197, 0.9128, 0.2833, 0.8436, 0.3327, 0.8436, 0.3327, 0.9128, 0.2833, 0.9128, 0.5782, 0.8436, 0.6008, 0.8436, 0.6008, 0.9128, 0.5782, 0.9128, 0.3795, 0.8436, 0.4265, 0.8436, 0.4265, 0.9128, 0.3795, 0.9128, 0.6247, 0.8436, 0.6508, 0.8436, 0.6508, 0.9128, 0.6247, 0.9128, 0.4594, 0.8436, 0.5007, 0.8436, 0.5007, 0.9128, 0.4594, 0.9128, 0.8119, 0.8436, 0.9428, 0.8436, 0.9428, 0.9128, 0.8119, 0.9128, -0.001806, 0.8436, 0.1151, 0.8436, 0.1151, 0.9128, -0.001806, 0.9128, 0.5157, 0.8436, 0.5354, 0.8436, 0.5354, 0.9128, 0.5157, 0.9128, 0.155, 0.8436, 0.197, 0.8436, 0.197, 0.9128, 0.155, 0.9128, 0.5565, 0.8436, 0.5782, 0.8436, 0.5782, 0.9128, 0.5565, 0.9128, 0.2452, 0.8436, 0.2833, 0.8436, 0.2833, 0.9128, 0.2452, 0.9128, 0.3327, 0.8436, 0.3795, 0.8436, 0.3795, 0.9128, 0.3327, 0.9128, 0.6008, 0.8436, 0.6247, 0.8436, 0.6247, 0.9128, 0.6008, 0.9128, 0.4265, 0.8436, 0.4594, 0.8436, 0.4594, 0.9128, 0.4265, 0.9128, 0.6508, 0.8436, 0.8119, 0.8436, 0.8119, 0.9128, 0.6508, 0.9128, 0.9428, 0.8436, 0.9983, 0.8436, 0.9983, 0.9128, 0.9428, 0.9128, 0.5007, 0.8436, 0.5157, 0.8436, 0.5157, 0.9128, 0.5007, 0.9128, 0.1151, 0.8436, 0.155, 0.8436, 0.155, 0.9128, 0.1151, 0.9128, 0.09818, 0.7921, 0.09283, 0.7921, 0.08774, 0.7905, 0.08341, 0.7873, 0.08026, 0.783, 0.07861, 0.7779, 0.07861, 0.7726, 0.08026, 0.7675, 0.08341, 0.7631, 0.08774, 0.76, 0.09283, 0.7583, 0.09818, 0.7583, 0.1033, 0.76, 0.1076, 0.7631, 0.1107, 0.7675, 0.1124, 0.7726, 0.1124, 0.7779, 0.1107, 0.783, 0.1076, 0.7873, 0.1033, 0.7905, 0.1151, 0.9128, 0.155, 0.9128, 0.155, 0.9992, 0.1151, 0.9992, 0.5354, 0.9128, 0.5565, 0.9128, 0.5565, 0.9992, 0.5354, 0.9992, 0.197, 0.9128, 0.2452, 0.9128, 0.2452, 0.9992, 0.197, 0.9992, 0.2833, 0.9128, 0.3327, 0.9128, 0.3327, 0.9992, 0.2833, 0.9992, 0.5782, 0.9128, 0.6008, 0.9128, 0.6008, 0.9992, 0.5782, 0.9992, 0.3795, 0.9128, 0.4265, 0.9128, 0.4265, 0.9992, 0.3795, 0.9992, 0.6247, 0.9128, 0.6508, 0.9128, 0.6508, 0.9992, 0.6247, 0.9992, 0.4594, 0.9128, 0.5007, 0.9128, 0.5007, 0.9992, 0.4594, 0.9992, 0.8119, 0.9128, 0.9428, 0.9128, 0.9428, 0.9992, 0.8119, 0.9992, -0.001806, 0.9128, 0.1151, 0.9128, 0.1151, 0.9992, -0.001806, 0.9992, 0.5157, 0.9128, 0.5354, 0.9128, 0.5354, 0.9992, 0.5157, 0.9992, 0.155, 0.9128, 0.197, 0.9128, 0.197, 0.9992, 0.155, 0.9992, 0.5565, 0.9128, 0.5782, 0.9128, 0.5782, 0.9992, 0.5565, 0.9992, 0.2452, 0.9128, 0.2833, 0.9128, 0.2833, 0.9992, 0.2452, 0.9992, 0.3327, 0.9128, 0.3795, 0.9128, 0.3795, 0.9992, 0.3327, 0.9992, 0.6008, 0.9128, 0.6247, 0.9128, 0.6247, 0.9992, 0.6008, 0.9992, 0.4265, 0.9128, 0.4594, 0.9128, 0.4594, 0.9992, 0.4265, 0.9992, 0.6508, 0.9128, 0.8119, 0.9128, 0.8119, 0.9992, 0.6508, 0.9992, 0.9428, 0.9128, 0.9983, 0.9128, 0.9983, 0.9992, 0.9428, 0.9992])
me_cylinder.materials.append(mat_pumpkin_texture)
me_cylinder.use_remesh_preserve_volume = False
me_cylinder.use_remesh_preserve_attributes = False
me_cylinder.use_mirror_vertex_groups = False
me_cylinder.update()
me_cylinder_001 = bpy.data.meshes.new('Cylinder.001')
me_cylinder_001.from_pydata([(0.03226, 0.07501, 0.8165), (0.007893, 0.07887, 0.8165), (0.05425, 0.0638, 0.8165), (0.0717, 0.04636, 0.8165), (0.0829, 0.02437, 0.8165), (0.08676, 2.593e-07, 0.8165), (0.0829, -0.02437, 0.8165), (0.0717, -0.04636, 0.8165), (0.05425, -0.0638, 0.8165), (0.03226, -0.075, 0.8165), (0.007893, -0.07886, 0.8165), (-0.01648, -0.075, 0.8165), (-0.03846, -0.0638, 0.8165), (-0.05591, -0.04636, 0.8165), (-0.06711, -0.02437, 0.8165), (-0.07097, 3.389e-07, 0.8165), (-0.06711, 0.02437, 0.8165), (-0.05591, 0.04636, 0.8165), (-0.03846, 0.0638, 0.8165), (-0.01648, 0.07501, 0.8165), (0.02354, 0.04815, 0.9195), (0.007893, 0.05063, 0.9195), (0.03765, 0.04096, 0.9195), (0.04885, 0.02976, 0.9195), (0.05604, 0.01565, 0.9195), (0.05852, 2.682e-07, 0.9195), (0.05604, -0.01565, 0.9195), (0.04885, -0.02976, 0.9195), (0.03765, -0.04096, 0.9195), (0.02354, -0.04815, 0.9195), (0.007893, -0.05063, 0.9195), (-0.007752, -0.04815, 0.9195), (-0.02187, -0.04096, 0.9195), (-0.03307, -0.02976, 0.9195), (-0.04026, -0.01565, 0.9195), (-0.04274, 3.193e-07, 0.9195), (-0.04026, 0.01565, 0.9195), (-0.03307, 0.02976, 0.9195), (-0.02187, 0.04096, 0.9195), (-0.007752, 0.04815, 0.9195), (0.06989, 0.06568, 0.9961), (0.05023, 0.06906, 1.004), (0.08763, 0.05587, 0.9886), (0.1017, 0.04059, 0.9826), (0.1107, 0.02134, 0.9788), (0.1139, 2.627e-07, 0.9775), (0.1107, -0.02134, 0.9788), (0.1017, -0.04059, 0.9826), (0.08763, -0.05587, 0.9886), (0.06989, -0.06567, 0.9961), (0.05023, -0.06905, 1.004), (0.03058, -0.06567, 1.013), (0.01284, -0.05587, 1.02), (-0.001234, -0.04059, 1.026), (-0.01027, -0.02134, 1.03), (-0.01338, 3.324e-07, 1.031), (-0.01027, 0.02134, 1.03), (-0.001234, 0.04059, 1.026), (0.01284, 0.05587, 1.02), (0.03058, 0.06568, 1.013), (0.1236, 0.08638, 1.11), (0.1028, 0.09082, 1.129), (0.1423, 0.07348, 1.093), (0.1572, 0.05338, 1.079), (0.1667, 0.02807, 1.071), (0.17, 2.551e-07, 1.068), (0.1667, -0.02807, 1.071), (0.1572, -0.05338, 1.079), (0.1423, -0.07348, 1.093), (0.1236, -0.08638, 1.11), (0.1028, -0.09082, 1.129), (0.08205, -0.08638, 1.148), (0.06332, -0.07348, 1.165), (0.04845, -0.05338, 1.178), (0.03891, -0.02807, 1.187), (0.03562, 3.467e-07, 1.19), (0.03891, 0.02807, 1.187), (0.04845, 0.05338, 1.178), (0.06332, 0.07348, 1.165), (0.08205, 0.08638, 1.148)], [], [(0, 2, 3, 4, 5, 6, 7, 8, 9, 10, 11, 12, 13, 14, 15, 16, 17, 18, 19, 1), (37, 36, 56, 57), (4, 3, 23, 24), (15, 14, 34, 35), (2, 0, 20, 22), (13, 12, 32, 33), (11, 10, 30, 31), (1, 19, 39, 21), (9, 8, 28, 29), (18, 17, 37, 38), (7, 6, 26, 27), (5, 4, 24, 25), (16, 15, 35, 36), (3, 2, 22, 23), (14, 13, 33, 34), (0, 1, 21, 20), (12, 11, 31, 32), (10, 9, 29, 30), (19, 18, 38, 39), (8, 7, 27, 28), (17, 16, 36, 37), (6, 5, 25, 26), (50, 49, 69, 70), (26, 25, 45, 46), (24, 23, 43, 44), (35, 34, 54, 55), (22, 20, 40, 42), (33, 32, 52, 53), (31, 30, 50, 51), (21, 39, 59, 41), (29, 28, 48, 49), (38, 37, 57, 58), (27, 26, 46, 47), (25, 24, 44, 45), (36, 35, 55, 56), (23, 22, 42, 43), (34, 33, 53, 54), (20, 21, 41, 40), (32, 31, 51, 52), (30, 29, 49, 50), (39, 38, 58, 59), (28, 27, 47, 48), (60, 61, 79, 78, 77, 76, 75, 74, 73, 72, 71, 70, 69, 68, 67, 66, 65, 64, 63, 62), (59, 58, 78, 79), (48, 47, 67, 68), (57, 56, 76, 77), (46, 45, 65, 66), (44, 43, 63, 64), (55, 54, 74, 75), (42, 40, 60, 62), (53, 52, 72, 73), (51, 50, 70, 71), (41, 59, 79, 61), (49, 48, 68, 69), (58, 57, 77, 78), (47, 46, 66, 67), (45, 44, 64, 65), (56, 55, 75, 76), (43, 42, 62, 63), (54, 53, 73, 74), (40, 41, 61, 60), (52, 51, 71, 72)])
me_cylinder_001.polygons.foreach_set('use_smooth', [True] * 62)
_uv = me_cylinder_001.uv_layers.new(name='UVMap')
_uv.uv.foreach_set('vector', [0.4894, 0.8056, 0.4894, 0.8056, 0.4894, 0.8056, 0.4894, 0.8056, 0.4894, 0.8056, 0.4894, 0.8056, 0.4894, 0.8056, 0.4894, 0.8056, 0.4894, 0.8056, 0.4894, 0.8056, 0.4894, 0.8056, 0.4894, 0.8056, 0.4894, 0.8056, 0.4894, 0.8056, 0.4894, 0.8056, 0.4894, 0.8056, 0.4894, 0.8056, 0.4894, 0.8056, 0.4894, 0.8056, 0.4894, 0.8056, 0.4894, 0.8056, 0.4894, 0.8056, 0.4906, 0.8096, 0.4897, 0.809, 0.4894, 0.8056, 0.4894, 0.8056, 0.4893, 0.8056, 0.4894, 0.8056, 0.4894, 0.8056, 0.4894, 0.8056, 0.4894, 0.8056, 0.4894, 0.8056, 0.4894, 0.8056, 0.4894, 0.8056, 0.4894, 0.8056, 0.4893, 0.8056, 0.4894, 0.8056, 0.4894, 0.8056, 0.4894, 0.8056, 0.4894, 0.8056, 0.4894, 0.8056, 0.4894, 0.8056, 0.4894, 0.8056, 0.4894, 0.8056, 0.4894, 0.8056, 0.4894, 0.8056, 0.4894, 0.8056, 0.4894, 0.8056, 0.4894, 0.8056, 0.4894, 0.8056, 0.4894, 0.8056, 0.4894, 0.8056, 0.4894, 0.8056, 0.4894, 0.8056, 0.4894, 0.8056, 0.4894, 0.8056, 0.4894, 0.8056, 0.4894, 0.8056, 0.4894, 0.8056, 0.4894, 0.8056, 0.4894, 0.8056, 0.4894, 0.8056, 0.4894, 0.8056, 0.4894, 0.8056, 0.4894, 0.8056, 0.4894, 0.8056, 0.4894, 0.8056, 0.4894, 0.8056, 0.4894, 0.8056, 0.4894, 0.8056, 0.4893, 0.8056, 0.4893, 0.8056, 0.4894, 0.8056, 0.4894, 0.8056, 0.4894, 0.8056, 0.4894, 0.8056, 0.4894, 0.8056, 0.4894, 0.8056, 0.4894, 0.8056, 0.4894, 0.8056, 0.4894, 0.8056, 0.4894, 0.8056, 0.4894, 0.8056, 0.4894, 0.8056, 0.4894, 0.8056, 0.4894, 0.8056, 0.4894, 0.8056, 0.4894, 0.8056, 0.4894, 0.8056, 0.4894, 0.8056, 0.4894, 0.8056, 0.4894, 0.8056, 0.4894, 0.8056, 0.4894, 0.8056, 0.4894, 0.8056, 0.4894, 0.8056, 0.4894, 0.8056, 0.4894, 0.8056, 0.4894, 0.8056, 0.4894, 0.8056, 0.4894, 0.8056, 0.4894, 0.8056, 0.4894, 0.8056, 0.4894, 0.8056, 0.4944, 0.8041, 0.4919, 0.8037, 0.4833, 0.7894, 0.484, 0.7851, 0.4894, 0.8056, 0.4894, 0.8056, 0.4888, 0.8048, 0.4891, 0.8045, 0.4894, 0.8056, 0.4893, 0.8056, 0.4884, 0.8054, 0.4885, 0.8051, 0.4894, 0.8056, 0.4894, 0.8056, 0.4931, 0.8098, 0.4917, 0.8099, 0.4893, 0.8056, 0.4894, 0.8056, 0.4882, 0.8063, 0.4882, 0.8058, 0.4894, 0.8056, 0.4894, 0.8056, 0.4964, 0.8082, 0.4946, 0.8093, 0.4894, 0.8056, 0.4894, 0.8056, 0.4944, 0.8041, 0.4987, 0.806, 0.4894, 0.8056, 0.4894, 0.8056, 0.4885, 0.8076, 0.4883, 0.8069, 0.4894, 0.8056, 0.4894, 0.8056, 0.4904, 0.8039, 0.4919, 0.8037, 0.4894, 0.8056, 0.4894, 0.8056, 0.4897, 0.809, 0.489, 0.8083, 0.4894, 0.8056, 0.4894, 0.8056, 0.4891, 0.8045, 0.4896, 0.8042, 0.4894, 0.8056, 0.4894, 0.8056, 0.4885, 0.8051, 0.4888, 0.8048, 0.4894, 0.8056, 0.4894, 0.8056, 0.4917, 0.8099, 0.4906, 0.8096, 0.4893, 0.8056, 0.4893, 0.8056, 0.4882, 0.8058, 0.4884, 0.8054, 0.4894, 0.8056, 0.4894, 0.8056, 0.4946, 0.8093, 0.4931, 0.8098, 0.4894, 0.8056, 0.4894, 0.8056, 0.4883, 0.8069, 0.4882, 0.8063, 0.4894, 0.8056, 0.4894, 0.8056, 0.4987, 0.806, 0.4964, 0.8082, 0.4894, 0.8056, 0.4894, 0.8056, 0.4919, 0.8037, 0.4944, 0.8041, 0.4894, 0.8056, 0.4894, 0.8056, 0.489, 0.8083, 0.4885, 0.8076, 0.4894, 0.8056, 0.4894, 0.8056, 0.4896, 0.8042, 0.4904, 0.8039, 0.5062, 0.784, 0.5069, 0.7858, 0.5071, 0.7877, 0.507, 0.7896, 0.5064, 0.7911, 0.5055, 0.7922, 0.5044, 0.7928, 0.5031, 0.7928, 0.5017, 0.7922, 0.5005, 0.7911, 0.4996, 0.7896, 0.4989, 0.7877, 0.4987, 0.7858, 0.4988, 0.784, 0.4994, 0.7825, 0.5003, 0.7813, 0.5014, 0.7807, 0.5027, 0.7807, 0.504, 0.7813, 0.5052, 0.7825, 0.4885, 0.8076, 0.489, 0.8083, 0.4764, 0.8204, 0.4764, 0.8172, 0.4904, 0.8039, 0.4896, 0.8042, 0.4823, 0.7968, 0.4827, 0.7934, 0.4897, 0.809, 0.4906, 0.8096, 0.4781, 0.8257, 0.4769, 0.8233, 0.4891, 0.8045, 0.4888, 0.8048, 0.4814, 0.8016, 0.4819, 0.7995, 0.4885, 0.8051, 0.4884, 0.8054, 0.4798, 0.8057, 0.4807, 0.8036, 0.4917, 0.8099, 0.4931, 0.8098, 0.4821, 0.8282, 0.4798, 0.8273, 0.4882, 0.8058, 0.4882, 0.8063, 0.4777, 0.8108, 0.4787, 0.808, 0.4946, 0.8093, 0.4964, 0.8082, 0.4877, 0.8275, 0.4848, 0.8282, 0.4987, 0.806, 0.4944, 0.8041, 0.484, 0.7851, 0.485, 0.7807, 0.4883, 0.8069, 0.4885, 0.8076, 0.4764, 0.8172, 0.4769, 0.8139, 0.4919, 0.8037, 0.4904, 0.8039, 0.4827, 0.7934, 0.4833, 0.7894, 0.489, 0.8083, 0.4897, 0.809, 0.4769, 0.8233, 0.4764, 0.8204, 0.4896, 0.8042, 0.4891, 0.8045, 0.4819, 0.7995, 0.4823, 0.7968, 0.4888, 0.8048, 0.4885, 0.8051, 0.4807, 0.8036, 0.4814, 0.8016, 0.4906, 0.8096, 0.4917, 0.8099, 0.4798, 0.8273, 0.4781, 0.8257, 0.4884, 0.8054, 0.4882, 0.8058, 0.4787, 0.808, 0.4798, 0.8057, 0.4931, 0.8098, 0.4946, 0.8093, 0.4848, 0.8282, 0.4821, 0.8282, 0.4882, 0.8063, 0.4883, 0.8069, 0.4769, 0.8139, 0.4777, 0.8108, 0.4964, 0.8082, 0.4987, 0.806, 0.4908, 0.8263, 0.4877, 0.8275])
me_cylinder_001.materials.append(mat_pumpkin_texture)
me_cylinder_001.materials.append(mat_pumpkin_stem)
me_cylinder_001.use_remesh_preserve_volume = False
me_cylinder_001.use_remesh_preserve_attributes = False
me_cylinder_001.use_mirror_vertex_groups = False
me_cylinder_001.update()

# ---- objects
ob_lamp_004 = bpy.data.objects.new('Lamp.004', light_lamp_004)
ob_lamp_003 = bpy.data.objects.new('Lamp.003', light_lamp_003)
ob_lamp_002 = bpy.data.objects.new('Lamp.002', light_lamp_002)
ob_lamp_001 = bpy.data.objects.new('Lamp.001', light_lamp_001)
ob_pumpkin = bpy.data.objects.new('pumpkin', me_cylinder)
ob_pumpkin_stem = bpy.data.objects.new('pumpkin_stem', me_cylinder_001)
ob_lamp = bpy.data.objects.new('Lamp', light_lamp)
ob_camera = bpy.data.objects.new('Camera', cam_camera)

# ---- transforms, parenting, visibility, modifiers, constraints
ob_lamp_004.location = (-1.605, 2.063, 2.616)
ob_lamp_004.rotation_euler = (0.6503, 0.05522, 1.866)
ob_lamp_004.lock_rotations_4d = False
ob_lamp_004.empty_display_type = 'ARROWS'
ob_lamp_004.color = (0.0, 0.0, 0.0, 0.0)
ob_lamp_004.lineart.crease_threshold = 0.0
ob_lamp_003.location = (-1.605, -6.371, -1.591)
ob_lamp_003.rotation_euler = (0.6503, 0.05522, 1.866)
ob_lamp_003.lock_rotations_4d = False
ob_lamp_003.empty_display_type = 'ARROWS'
ob_lamp_003.color = (0.0, 0.0, 0.0, 0.0)
ob_lamp_003.lineart.crease_threshold = 0.0
ob_lamp_002.location = (-1.605, 2.063, -1.957)
ob_lamp_002.rotation_euler = (0.6503, 0.05522, 1.866)
ob_lamp_002.lock_rotations_4d = False
ob_lamp_002.empty_display_type = 'ARROWS'
ob_lamp_002.color = (0.0, 0.0, 0.0, 0.0)
ob_lamp_002.lineart.crease_threshold = 0.0
ob_lamp_001.location = (4.076, 2.063, 1.891)
ob_lamp_001.rotation_euler = (0.6503, 0.05522, 1.866)
ob_lamp_001.lock_rotations_4d = False
ob_lamp_001.empty_display_type = 'ARROWS'
ob_lamp_001.color = (0.0, 0.0, 0.0, 0.0)
ob_lamp_001.lineart.crease_threshold = 0.0
ob_pumpkin.location = (-0.02131, 0.09905, -0.2159)
ob_pumpkin.lineart.crease_threshold = 0.0
ob_pumpkin_stem.parent = ob_pumpkin
ob_pumpkin_stem.matrix_parent_inverse = Matrix(((1.0, 0.0, 0.0, 0.02131), (0.0, 1.0, 0.0, -0.09905), (0.0, 0.0, 1.0, 0.2159), (0.0, 0.0, 0.0, 1.0)))
ob_pumpkin_stem.location = (-0.02131, 0.09905, -0.2159)
ob_pumpkin_stem.lineart.crease_threshold = 0.0
ob_lamp.location = (4.076, -4.678, 1.891)
ob_lamp.rotation_euler = (0.6503, 0.05522, 1.866)
ob_lamp.lock_rotations_4d = False
ob_lamp.empty_display_type = 'ARROWS'
ob_lamp.color = (0.0, 0.0, 0.0, 0.0)
ob_lamp.lineart.crease_threshold = 0.0
ob_camera.location = (7.481, -12.19, 5.344)
ob_camera.rotation_euler = (1.109, 0.01082, 0.8149)
ob_camera.lock_rotations_4d = False
ob_camera.empty_display_type = 'ARROWS'
ob_camera.color = (0.0, 0.0, 0.0, 0.0)
ob_camera.display_type = 'WIRE'
ob_camera.lineart.crease_threshold = 0.0

# ---- collection membership
col_collection_1.objects.link(ob_lamp_004)
col_collection_1.objects.link(ob_lamp_003)
col_collection_1.objects.link(ob_lamp_002)
col_collection_1.objects.link(ob_lamp_001)
col_collection_1.objects.link(ob_pumpkin)
col_collection_1.objects.link(ob_pumpkin_stem)
col_collection_1.objects.link(ob_lamp)
col_collection_1.objects.link(ob_camera)

# ---- scene / render settings (as saved in the file)
scene.camera = ob_camera
scene.frame_start = 1; scene.frame_end = 250; scene.frame_set(1)
scene.render.engine = 'BLENDER_EEVEE_NEXT'
scene.render.resolution_percentage = 50
scene.render.dither_intensity = 0.0
scene.cycles.use_denoising = False
scene.cycles.samples = 10
scene.cycles.sampling_pattern = 'TABULATED_SOBOL'
scene.cycles.light_sampling_threshold = 0.0
scene.cycles.use_adaptive_sampling = False
scene.cycles.use_light_tree = False
scene.cycles.blur_glossy = 0.0
scene.cycles.pixel_filter_type = 'GAUSSIAN'
scene.cycles.sample_clamp_indirect = 0.0
scene.view_settings.view_transform = 'Standard'
bpy.context.view_layer.update()
